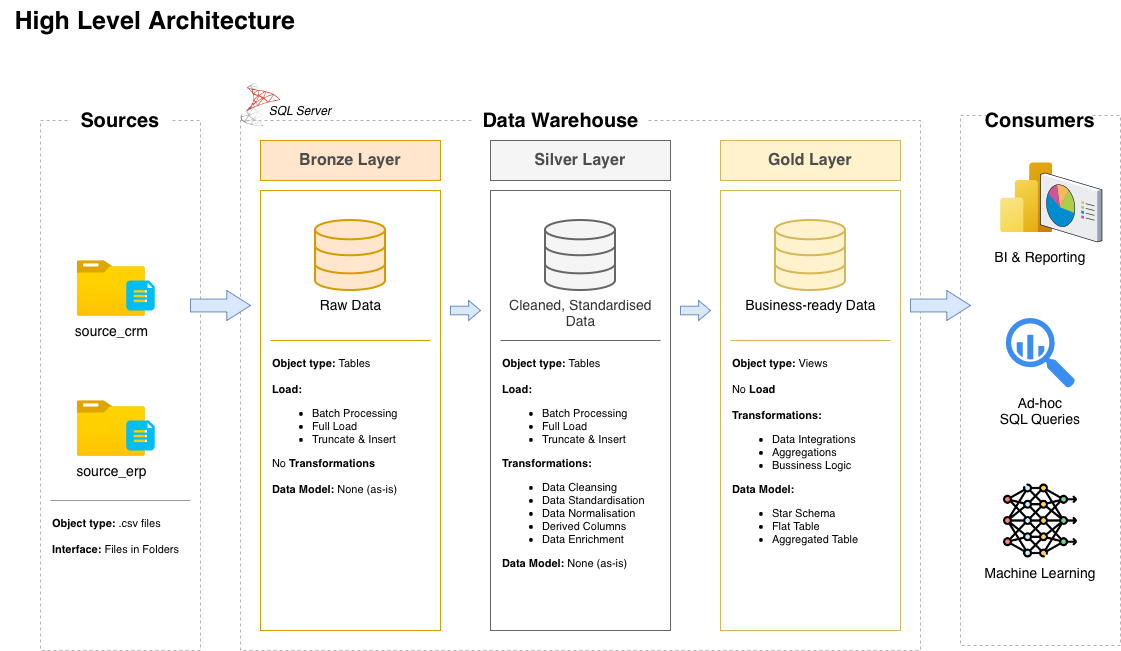

The diagram above was exported from draw.io. Its source (the exported page's mxGraphModel, read from the mxfile embedded in the PNG):
<mxGraphModel dx="1395" dy="822" grid="1" gridSize="10" guides="1" tooltips="1" connect="1" arrows="1" fold="1" page="1" pageScale="1" pageWidth="827" pageHeight="1169" math="0" shadow="0">
  <root>
    <mxCell id="0" />
    <mxCell id="1" parent="0" />
    <mxCell id="3mO-n3rSybzQQaASQM1t-3" connectable="0" parent="1" style="group;dashed=1;fontSize=15;" value="" vertex="1">
      <mxGeometry height="540" width="160" x="40" y="110" as="geometry" />
    </mxCell>
    <mxCell id="3mO-n3rSybzQQaASQM1t-1" parent="3mO-n3rSybzQQaASQM1t-3" style="rounded=0;whiteSpace=wrap;html=1;fillColor=none;dashed=1;fontColor=#333333;strokeColor=#B3B3B3;" value="" vertex="1">
      <mxGeometry height="530" width="160" y="10" as="geometry" />
    </mxCell>
    <mxCell id="3mO-n3rSybzQQaASQM1t-2" parent="3mO-n3rSybzQQaASQM1t-3" style="rounded=0;whiteSpace=wrap;html=1;fillColor=default;strokeColor=none;" value="&lt;b&gt;&lt;font style=&quot;font-size: 20px;&quot;&gt;Sources&lt;/font&gt;&lt;/b&gt;" vertex="1">
      <mxGeometry height="20" width="100" x="30" as="geometry" />
    </mxCell>
    <mxCell id="3mO-n3rSybzQQaASQM1t-37" connectable="0" parent="3mO-n3rSybzQQaASQM1t-3" style="group" value="" vertex="1">
      <mxGeometry height="70" width="87.5" x="36.25" y="150" as="geometry" />
    </mxCell>
    <mxCell id="3mO-n3rSybzQQaASQM1t-29" connectable="0" parent="3mO-n3rSybzQQaASQM1t-37" style="group" value="" vertex="1">
      <mxGeometry height="70" width="87.5" as="geometry" />
    </mxCell>
    <mxCell id="3mO-n3rSybzQQaASQM1t-28" parent="3mO-n3rSybzQQaASQM1t-29" style="image;aspect=fixed;html=1;points=[];align=center;fontSize=14;image=img/lib/azure2/general/Folder_Blank.svg;" value="&lt;font&gt;source_crm&lt;/font&gt;" vertex="1">
      <mxGeometry height="56.00000000000001" width="69" as="geometry" />
    </mxCell>
    <mxCell id="3mO-n3rSybzQQaASQM1t-27" parent="3mO-n3rSybzQQaASQM1t-29" style="verticalLabelPosition=bottom;html=1;verticalAlign=top;align=center;strokeColor=none;fillColor=#00BEF2;shape=mxgraph.azure.file_2;pointerEvents=1;" value="" vertex="1">
      <mxGeometry height="30" width="28.5" x="49.5" y="20" as="geometry" />
    </mxCell>
    <mxCell id="3mO-n3rSybzQQaASQM1t-38" connectable="0" parent="3mO-n3rSybzQQaASQM1t-3" style="group" value="" vertex="1">
      <mxGeometry height="70" width="87.5" x="36.25" y="290" as="geometry" />
    </mxCell>
    <mxCell id="3mO-n3rSybzQQaASQM1t-39" connectable="0" parent="3mO-n3rSybzQQaASQM1t-38" style="group" value="" vertex="1">
      <mxGeometry height="70" width="87.5" as="geometry" />
    </mxCell>
    <mxCell id="3mO-n3rSybzQQaASQM1t-40" parent="3mO-n3rSybzQQaASQM1t-39" style="image;aspect=fixed;html=1;points=[];align=center;fontSize=14;image=img/lib/azure2/general/Folder_Blank.svg;" value="source_erp" vertex="1">
      <mxGeometry height="56.00000000000001" width="69" as="geometry" />
    </mxCell>
    <mxCell id="3mO-n3rSybzQQaASQM1t-41" parent="3mO-n3rSybzQQaASQM1t-39" style="verticalLabelPosition=bottom;html=1;verticalAlign=top;align=center;strokeColor=none;fillColor=#00BEF2;shape=mxgraph.azure.file_2;pointerEvents=1;" value="" vertex="1">
      <mxGeometry height="30" width="28.5" x="49.5" y="20" as="geometry" />
    </mxCell>
    <mxCell id="3mO-n3rSybzQQaASQM1t-42" edge="1" parent="3mO-n3rSybzQQaASQM1t-3" style="endArrow=none;html=1;rounded=0;fontColor=#B3B3B3;strokeColor=#999999;" value="">
      <mxGeometry height="50" relative="1" width="50" as="geometry">
        <mxPoint x="150" y="390" as="sourcePoint" />
        <mxPoint x="10" y="390" as="targetPoint" />
      </mxGeometry>
    </mxCell>
    <mxCell id="3mO-n3rSybzQQaASQM1t-43" parent="3mO-n3rSybzQQaASQM1t-3" style="text;html=1;whiteSpace=wrap;strokeColor=none;fillColor=none;align=left;verticalAlign=top;rounded=0;fontSize=11;" value="&lt;b&gt;Object type: &lt;/b&gt;.csv files&lt;div&gt;&lt;br&gt;&lt;/div&gt;&lt;div&gt;&lt;b&gt;Interface:&lt;/b&gt;&amp;nbsp;Files in Folders&lt;/div&gt;" vertex="1">
      <mxGeometry height="130" width="140" x="10" y="400" as="geometry" />
    </mxCell>
    <mxCell id="3mO-n3rSybzQQaASQM1t-13" connectable="0" parent="1" style="group;dashed=1;" value="" vertex="1">
      <mxGeometry height="540" width="160" x="960" y="110" as="geometry" />
    </mxCell>
    <mxCell id="3mO-n3rSybzQQaASQM1t-14" parent="3mO-n3rSybzQQaASQM1t-13" style="rounded=0;whiteSpace=wrap;html=1;fillColor=none;dashed=1;fontColor=#333333;strokeColor=#B3B3B3;" value="" vertex="1">
      <mxGeometry height="530" width="160" y="5" as="geometry" />
    </mxCell>
    <mxCell id="3mO-n3rSybzQQaASQM1t-15" parent="3mO-n3rSybzQQaASQM1t-13" style="rounded=0;whiteSpace=wrap;html=1;fillColor=default;strokeColor=none;" value="&lt;font style=&quot;font-size: 20px;&quot;&gt;&lt;b&gt;Consumers&lt;/b&gt;&lt;/font&gt;" vertex="1">
      <mxGeometry height="20" width="100" x="30" as="geometry" />
    </mxCell>
    <mxCell id="3mO-n3rSybzQQaASQM1t-65" parent="3mO-n3rSybzQQaASQM1t-13" style="image;aspect=fixed;html=1;points=[];align=center;fontSize=12;image=img/lib/azure2/analytics/Power_BI_Embedded.svg;" value="" vertex="1">
      <mxGeometry height="70" width="52.5" x="40" y="52.5" as="geometry" />
    </mxCell>
    <mxCell id="3mO-n3rSybzQQaASQM1t-66" parent="3mO-n3rSybzQQaASQM1t-13" style="verticalLabelPosition=bottom;sketch=0;aspect=fixed;html=1;verticalAlign=top;strokeColor=none;align=center;outlineConnect=0;shape=mxgraph.citrix.reporting;" value="" vertex="1">
      <mxGeometry height="69" width="61.5" x="80" y="62.5" as="geometry" />
    </mxCell>
    <mxCell id="3mO-n3rSybzQQaASQM1t-68" parent="3mO-n3rSybzQQaASQM1t-13" style="text;whiteSpace=wrap;html=1;align=center;" value="&lt;span style=&quot;caret-color: rgb(0, 0, 0); color: rgb(0, 0, 0); font-family: Helvetica; font-size: 14px; font-style: normal; font-variant-caps: normal; font-weight: 400; letter-spacing: normal; orphans: 2; text-indent: 0px; text-transform: none; white-space: nowrap; widows: 2; word-spacing: 0px; -webkit-text-stroke-width: 0px; background-color: rgb(255, 255, 255); text-decoration: none; float: none; display: inline !important;&quot;&gt;BI &amp;amp; Reporting&lt;/span&gt;" vertex="1">
      <mxGeometry height="40" width="160" y="131.5" as="geometry" />
    </mxCell>
    <mxCell id="3mO-n3rSybzQQaASQM1t-69" parent="3mO-n3rSybzQQaASQM1t-13" style="sketch=0;html=1;aspect=fixed;strokeColor=none;shadow=0;fillColor=#3B8DF1;verticalAlign=top;labelPosition=center;verticalLabelPosition=bottom;shape=mxgraph.gcp2.big_query" value="" vertex="1">
      <mxGeometry height="70" width="69.3" x="45.35" y="207.5" as="geometry" />
    </mxCell>
    <mxCell id="3mO-n3rSybzQQaASQM1t-70" parent="3mO-n3rSybzQQaASQM1t-13" style="text;whiteSpace=wrap;html=1;align=center;" value="&lt;span style=&quot;caret-color: rgb(0, 0, 0); color: rgb(0, 0, 0); font-family: Helvetica; font-size: 14px; font-style: normal; font-variant-caps: normal; font-weight: 400; letter-spacing: normal; orphans: 2; text-indent: 0px; text-transform: none; white-space: nowrap; widows: 2; word-spacing: 0px; -webkit-text-stroke-width: 0px; background-color: rgb(255, 255, 255); text-decoration: none; float: none; display: inline !important;&quot;&gt;Ad-hoc&lt;/span&gt;&lt;div&gt;&lt;span style=&quot;caret-color: rgb(0, 0, 0); color: rgb(0, 0, 0); font-family: Helvetica; font-size: 14px; font-style: normal; font-variant-caps: normal; font-weight: 400; letter-spacing: normal; orphans: 2; text-indent: 0px; text-transform: none; white-space: nowrap; widows: 2; word-spacing: 0px; -webkit-text-stroke-width: 0px; background-color: rgb(255, 255, 255); text-decoration: none; float: none; display: inline !important;&quot;&gt;SQL Queries&lt;/span&gt;&lt;/div&gt;" vertex="1">
      <mxGeometry height="40" width="160" y="277.5" as="geometry" />
    </mxCell>
    <mxCell id="3mO-n3rSybzQQaASQM1t-71" parent="3mO-n3rSybzQQaASQM1t-13" style="shape=image;verticalLabelPosition=bottom;labelBackgroundColor=default;verticalAlign=top;aspect=fixed;imageAspect=0;image=data:image/png,(base64 omitted: 12364 chars);" value="" vertex="1">
      <mxGeometry height="74" width="74" x="43" y="373.5" as="geometry" />
    </mxCell>
    <mxCell id="3mO-n3rSybzQQaASQM1t-72" parent="3mO-n3rSybzQQaASQM1t-13" style="text;whiteSpace=wrap;html=1;align=center;" value="&lt;span style=&quot;caret-color: rgb(0, 0, 0); color: rgb(0, 0, 0); font-family: Helvetica; font-size: 14px; font-style: normal; font-variant-caps: normal; font-weight: 400; letter-spacing: normal; orphans: 2; text-indent: 0px; text-transform: none; white-space: nowrap; widows: 2; word-spacing: 0px; -webkit-text-stroke-width: 0px; background-color: rgb(255, 255, 255); text-decoration: none; float: none; display: inline !important;&quot;&gt;Machine Learning&lt;/span&gt;" vertex="1">
      <mxGeometry height="40" width="160" y="447.5" as="geometry" />
    </mxCell>
    <mxCell id="3mO-n3rSybzQQaASQM1t-20" connectable="0" parent="1" style="group;dashed=1;" value="" vertex="1">
      <mxGeometry height="540" width="680" x="240" y="110" as="geometry" />
    </mxCell>
    <mxCell id="3mO-n3rSybzQQaASQM1t-21" parent="3mO-n3rSybzQQaASQM1t-20" style="rounded=0;whiteSpace=wrap;html=1;fillColor=none;dashed=1;fontColor=#333333;strokeColor=#B3B3B3;" value="" vertex="1">
      <mxGeometry height="530" width="680" y="10" as="geometry" />
    </mxCell>
    <mxCell id="3mO-n3rSybzQQaASQM1t-22" parent="3mO-n3rSybzQQaASQM1t-20" style="rounded=0;whiteSpace=wrap;html=1;fillColor=default;strokeColor=none;" value="&lt;b&gt;&lt;font style=&quot;font-size: 20px;&quot;&gt;Data Warehouse&lt;/font&gt;&lt;/b&gt;" vertex="1">
      <mxGeometry height="20" width="175" x="232.5" as="geometry" />
    </mxCell>
    <mxCell id="3mO-n3rSybzQQaASQM1t-6" parent="3mO-n3rSybzQQaASQM1t-20" style="rounded=0;whiteSpace=wrap;html=1;fillColor=#ffe6cc;strokeColor=#d79b00;fontStyle=1;fontSize=16;fontColor=#4D4D4D;" value="Bronze Layer" vertex="1">
      <mxGeometry height="40" width="180" x="20" y="30" as="geometry" />
    </mxCell>
    <mxCell id="3mO-n3rSybzQQaASQM1t-4" connectable="0" parent="3mO-n3rSybzQQaASQM1t-20" style="group;fillColor=none;strokeColor=#d79b00;" value="" vertex="1">
      <mxGeometry height="440" width="180" x="20" y="80" as="geometry" />
    </mxCell>
    <mxCell id="3mO-n3rSybzQQaASQM1t-23" parent="3mO-n3rSybzQQaASQM1t-20" style="rounded=0;whiteSpace=wrap;html=1;fillColor=#f5f5f5;strokeColor=#666666;fontColor=#4D4D4D;fontStyle=1;fontSize=16;" value="Silver Layer" vertex="1">
      <mxGeometry height="40" width="180" x="250" y="30" as="geometry" />
    </mxCell>
    <mxCell id="3mO-n3rSybzQQaASQM1t-24" connectable="0" parent="3mO-n3rSybzQQaASQM1t-20" style="group;fillColor=none;strokeColor=#666666;fontColor=#333333;" value="" vertex="1">
      <mxGeometry height="440" width="180" x="250" y="80" as="geometry" />
    </mxCell>
    <mxCell id="3mO-n3rSybzQQaASQM1t-25" parent="3mO-n3rSybzQQaASQM1t-20" style="rounded=0;whiteSpace=wrap;html=1;fillColor=#fff2cc;strokeColor=#d6b656;fontStyle=1;fontSize=16;fontColor=#4D4D4D;" value="Gold Layer" vertex="1">
      <mxGeometry height="40" width="180" x="480" y="30" as="geometry" />
    </mxCell>
    <mxCell id="3mO-n3rSybzQQaASQM1t-26" connectable="0" parent="3mO-n3rSybzQQaASQM1t-20" style="group;fillColor=none;strokeColor=#d6b656;" value="" vertex="1">
      <mxGeometry height="440" width="180" x="480" y="80" as="geometry" />
    </mxCell>
    <mxCell id="3mO-n3rSybzQQaASQM1t-44" parent="3mO-n3rSybzQQaASQM1t-20" style="html=1;verticalLabelPosition=bottom;align=center;labelBackgroundColor=#ffffff;verticalAlign=top;strokeWidth=2;strokeColor=#d79b00;shadow=0;dashed=0;shape=mxgraph.ios7.icons.data;fillColor=#ffe6cc;fontSize=14;" value="Raw Data" vertex="1">
      <mxGeometry height="70" width="70" x="75" y="110" as="geometry" />
    </mxCell>
    <mxCell id="3mO-n3rSybzQQaASQM1t-45" parent="3mO-n3rSybzQQaASQM1t-20" style="html=1;verticalLabelPosition=bottom;align=center;labelBackgroundColor=#ffffff;verticalAlign=top;strokeWidth=2;strokeColor=#666666;shadow=0;dashed=0;shape=mxgraph.ios7.icons.data;fillColor=#f5f5f5;fontColor=#333333;fontSize=14;" value="Cleaned, Standardised&lt;div&gt;Data&lt;/div&gt;" vertex="1">
      <mxGeometry height="70" width="70" x="305" y="110" as="geometry" />
    </mxCell>
    <mxCell id="3mO-n3rSybzQQaASQM1t-46" parent="3mO-n3rSybzQQaASQM1t-20" style="html=1;verticalLabelPosition=bottom;align=center;labelBackgroundColor=#ffffff;verticalAlign=top;strokeWidth=2;strokeColor=#d6b656;shadow=0;dashed=0;shape=mxgraph.ios7.icons.data;fillColor=#fff2cc;fontSize=14;" value="Business-ready Data" vertex="1">
      <mxGeometry height="70" width="70" x="535" y="110" as="geometry" />
    </mxCell>
    <mxCell id="3mO-n3rSybzQQaASQM1t-47" edge="1" parent="3mO-n3rSybzQQaASQM1t-20" style="endArrow=none;html=1;rounded=0;fontColor=#B3B3B3;strokeColor=#d79b00;fillColor=#ffe6cc;" value="">
      <mxGeometry height="50" relative="1" width="50" as="geometry">
        <mxPoint x="190" y="230" as="sourcePoint" />
        <mxPoint x="30" y="230" as="targetPoint" />
      </mxGeometry>
    </mxCell>
    <mxCell id="3mO-n3rSybzQQaASQM1t-48" parent="3mO-n3rSybzQQaASQM1t-20" style="text;html=1;whiteSpace=wrap;strokeColor=none;fillColor=none;align=left;verticalAlign=top;rounded=0;fontSize=11;" value="&lt;b&gt;Object type: &lt;/b&gt;Tables&lt;div&gt;&lt;br&gt;&lt;div&gt;&lt;b&gt;Load:&lt;/b&gt;&amp;nbsp;&lt;/div&gt;&lt;/div&gt;&lt;div&gt;&lt;ul&gt;&lt;li&gt;&lt;span style=&quot;white-space: pre;&quot;&gt;Batch Processing&lt;/span&gt;&lt;/li&gt;&lt;li&gt;&lt;span style=&quot;white-space: pre;&quot;&gt;Full Load&lt;/span&gt;&lt;/li&gt;&lt;li&gt;&lt;span style=&quot;white-space: pre;&quot;&gt;Truncate &amp;amp; Insert&lt;/span&gt;&lt;/li&gt;&lt;/ul&gt;&lt;div&gt;&lt;span style=&quot;white-space: pre;&quot;&gt;No &lt;b&gt;Transformations&lt;/b&gt;&lt;/span&gt;&lt;/div&gt;&lt;/div&gt;&lt;div&gt;&lt;span style=&quot;white-space: pre;&quot;&gt;&lt;b&gt;&lt;br&gt;&lt;/b&gt;&lt;/span&gt;&lt;/div&gt;&lt;div&gt;&lt;span style=&quot;white-space: pre;&quot;&gt;&lt;b&gt;Data Model: &lt;/b&gt;None (as-is)&lt;/span&gt;&lt;/div&gt;" vertex="1">
      <mxGeometry height="270" width="160" x="30" y="240" as="geometry" />
    </mxCell>
    <mxCell id="3mO-n3rSybzQQaASQM1t-49" edge="1" parent="3mO-n3rSybzQQaASQM1t-20" style="endArrow=none;html=1;rounded=0;fontColor=#B3B3B3;strokeColor=#666666;fillColor=#f5f5f5;" value="">
      <mxGeometry height="50" relative="1" width="50" as="geometry">
        <mxPoint x="420" y="230" as="sourcePoint" />
        <mxPoint x="260" y="230" as="targetPoint" />
      </mxGeometry>
    </mxCell>
    <mxCell id="3mO-n3rSybzQQaASQM1t-51" edge="1" parent="3mO-n3rSybzQQaASQM1t-20" style="endArrow=none;html=1;rounded=0;fontColor=#B3B3B3;strokeColor=#d6b656;fillColor=#fff2cc;" value="">
      <mxGeometry height="50" relative="1" width="50" as="geometry">
        <mxPoint x="650" y="230" as="sourcePoint" />
        <mxPoint x="490" y="230" as="targetPoint" />
      </mxGeometry>
    </mxCell>
    <mxCell id="3mO-n3rSybzQQaASQM1t-52" parent="3mO-n3rSybzQQaASQM1t-20" style="text;html=1;whiteSpace=wrap;strokeColor=none;fillColor=none;align=left;verticalAlign=top;rounded=0;fontSize=11;" value="&lt;b&gt;Object type: &lt;/b&gt;Views&lt;div&gt;&lt;br&gt;&lt;/div&gt;&lt;div&gt;No&lt;b&gt;&amp;nbsp;Load&lt;/b&gt;&lt;/div&gt;&lt;div&gt;&lt;b&gt;&lt;br&gt;&lt;/b&gt;&lt;/div&gt;&lt;div&gt;&lt;b&gt;Transformations:&lt;/b&gt;&lt;/div&gt;&lt;div&gt;&lt;ul&gt;&lt;li&gt;&lt;span style=&quot;white-space: pre;&quot;&gt;Data Integrations&lt;/span&gt;&lt;/li&gt;&lt;li&gt;&lt;span style=&quot;white-space: pre;&quot;&gt;Aggregations&lt;/span&gt;&lt;/li&gt;&lt;li&gt;&lt;span style=&quot;white-space: pre;&quot;&gt;Bussiness Logic&lt;/span&gt;&lt;/li&gt;&lt;/ul&gt;&lt;div&gt;&lt;span style=&quot;white-space: pre;&quot;&gt;&lt;b&gt;Data Model:&lt;/b&gt;&lt;/span&gt;&lt;/div&gt;&lt;/div&gt;&lt;div&gt;&lt;ul&gt;&lt;li&gt;&lt;span style=&quot;white-space: pre;&quot;&gt;Star Schema&lt;/span&gt;&lt;/li&gt;&lt;li&gt;&lt;span style=&quot;white-space: pre;&quot;&gt;Flat Table&lt;/span&gt;&lt;/li&gt;&lt;li&gt;&lt;span style=&quot;white-space: pre;&quot;&gt;Aggregated Table&lt;/span&gt;&lt;/li&gt;&lt;/ul&gt;&lt;/div&gt;" vertex="1">
      <mxGeometry height="270" width="160" x="490" y="240" as="geometry" />
    </mxCell>
    <mxCell id="3mO-n3rSybzQQaASQM1t-53" parent="3mO-n3rSybzQQaASQM1t-20" style="text;html=1;whiteSpace=wrap;strokeColor=none;fillColor=none;align=left;verticalAlign=top;rounded=0;fontSize=11;" value="&lt;b&gt;Object type: &lt;/b&gt;Tables&lt;div&gt;&lt;br&gt;&lt;div&gt;&lt;b&gt;Load:&lt;/b&gt;&amp;nbsp;&lt;/div&gt;&lt;/div&gt;&lt;div&gt;&lt;ul&gt;&lt;li&gt;&lt;span style=&quot;white-space: pre;&quot;&gt;Batch Processing&lt;/span&gt;&lt;/li&gt;&lt;li&gt;&lt;span style=&quot;white-space: pre;&quot;&gt;Full Load&lt;/span&gt;&lt;/li&gt;&lt;li&gt;&lt;span style=&quot;white-space: pre;&quot;&gt;Truncate &amp;amp; Insert&lt;/span&gt;&lt;/li&gt;&lt;/ul&gt;&lt;div&gt;&lt;span style=&quot;white-space: pre;&quot;&gt;&lt;b&gt;Transformations:&lt;/b&gt;&lt;/span&gt;&lt;/div&gt;&lt;/div&gt;&lt;div&gt;&lt;ul&gt;&lt;li&gt;&lt;span style=&quot;white-space: pre;&quot;&gt;Data Cleansing&lt;/span&gt;&lt;/li&gt;&lt;li&gt;&lt;span style=&quot;white-space: pre;&quot;&gt;Data Standardisation&lt;/span&gt;&lt;/li&gt;&lt;li&gt;&lt;span style=&quot;white-space: pre;&quot;&gt;Data Normalisation&lt;/span&gt;&lt;/li&gt;&lt;li&gt;&lt;span style=&quot;white-space: pre;&quot;&gt;Derived Columns&lt;/span&gt;&lt;/li&gt;&lt;li&gt;&lt;span style=&quot;white-space: pre;&quot;&gt;Data Enrichment&lt;/span&gt;&lt;/li&gt;&lt;/ul&gt;&lt;/div&gt;&lt;div&gt;&lt;span style=&quot;white-space: pre;&quot;&gt;&lt;b&gt;Data Model: &lt;/b&gt;None (as-is)&lt;/span&gt;&lt;/div&gt;" vertex="1">
      <mxGeometry height="270" width="160" x="260" y="240" as="geometry" />
    </mxCell>
    <mxCell id="3mO-n3rSybzQQaASQM1t-60" parent="3mO-n3rSybzQQaASQM1t-20" style="shape=mxgraph.arrows.arrow_right;html=1;verticalLabelPosition=bottom;verticalAlign=top;strokeWidth=1;strokeColor=#6c8ebf;fillColor=#dae8fc;" value="" vertex="1">
      <mxGeometry height="20" width="30" x="210" y="190" as="geometry" />
    </mxCell>
    <mxCell id="3mO-n3rSybzQQaASQM1t-61" parent="3mO-n3rSybzQQaASQM1t-20" style="shape=mxgraph.arrows.arrow_right;html=1;verticalLabelPosition=bottom;verticalAlign=top;strokeWidth=1;strokeColor=#6c8ebf;fillColor=#dae8fc;" value="" vertex="1">
      <mxGeometry height="20" width="30" x="440" y="190" as="geometry" />
    </mxCell>
    <mxCell id="3mO-n3rSybzQQaASQM1t-63" parent="3mO-n3rSybzQQaASQM1t-20" style="text;html=1;whiteSpace=wrap;strokeColor=none;fillColor=none;align=center;verticalAlign=middle;rounded=0;fontStyle=2" value="SQL Server" vertex="1">
      <mxGeometry height="30" width="80" x="20" y="-15" as="geometry" />
    </mxCell>
    <mxCell id="3mO-n3rSybzQQaASQM1t-57" parent="1" style="shape=mxgraph.arrows.arrow_right;html=1;verticalLabelPosition=bottom;verticalAlign=top;strokeWidth=1;strokeColor=#6c8ebf;fillColor=#dae8fc;" value="" vertex="1">
      <mxGeometry height="30" width="60" x="910" y="290" as="geometry" />
    </mxCell>
    <mxCell id="3mO-n3rSybzQQaASQM1t-58" parent="1" style="shape=mxgraph.arrows.arrow_right;html=1;verticalLabelPosition=bottom;verticalAlign=top;strokeWidth=1;strokeColor=#6c8ebf;fillColor=#dae8fc;" value="" vertex="1">
      <mxGeometry height="30" width="60" x="190" y="290" as="geometry" />
    </mxCell>
    <mxCell id="3mO-n3rSybzQQaASQM1t-62" parent="1" style="shape=image;verticalLabelPosition=bottom;labelBackgroundColor=default;verticalAlign=top;aspect=fixed;imageAspect=0;image=data:image/png,(base64 omitted: 13764 chars);clipPath=inset(6.25% 13.28% 30% 34.38%);" value="" vertex="1">
      <mxGeometry height="50" width="41.05" x="240" y="80" as="geometry" />
    </mxCell>
    <mxCell id="3mO-n3rSybzQQaASQM1t-73" parent="1" style="text;html=1;whiteSpace=wrap;strokeColor=none;fillColor=none;align=center;verticalAlign=middle;rounded=0;fontStyle=1" value="&lt;font style=&quot;font-size: 25px;&quot;&gt;High Level Architecture&lt;/font&gt;" vertex="1">
      <mxGeometry height="40" width="310" as="geometry" />
    </mxCell>
  </root>
</mxGraphModel>